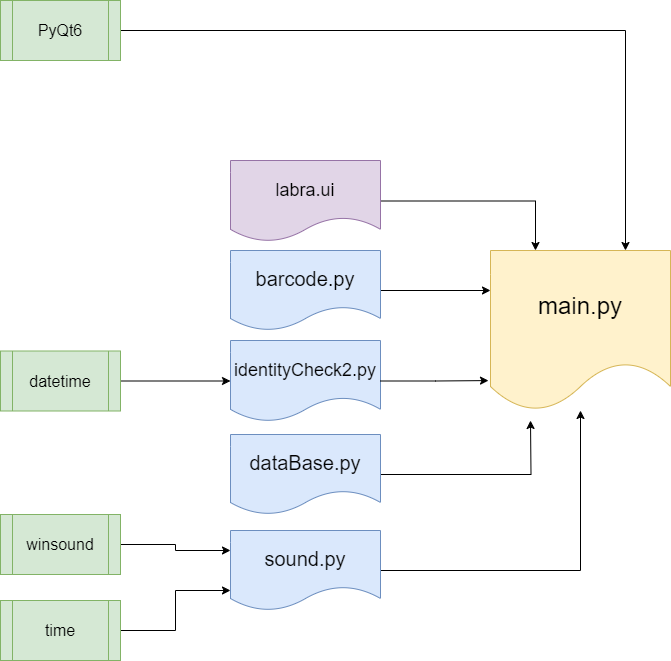

The diagram above was exported from draw.io. Its source (the exported page's mxGraphModel, read from the mxfile embedded in the PNG):
<mxGraphModel dx="1434" dy="956" grid="1" gridSize="10" guides="1" tooltips="1" connect="1" arrows="1" fold="1" page="1" pageScale="1" pageWidth="1169" pageHeight="827" math="0" shadow="0">
  <root>
    <mxCell id="0" />
    <mxCell id="1" parent="0" />
    <mxCell id="2" value="&lt;font style=&quot;font-size: 24px;&quot;&gt;main.py&lt;/font&gt;" style="shape=document;whiteSpace=wrap;html=1;boundedLbl=1;fillColor=#fff2cc;strokeColor=#d6b656;" vertex="1" parent="1">
      <mxGeometry x="760" y="270" width="180" height="160" as="geometry" />
    </mxCell>
    <mxCell id="3" style="edgeStyle=orthogonalEdgeStyle;rounded=0;orthogonalLoop=1;jettySize=auto;html=1;entryX=0;entryY=0.25;entryDx=0;entryDy=0;" edge="1" source="4" target="2" parent="1">
      <mxGeometry relative="1" as="geometry" />
    </mxCell>
    <mxCell id="4" value="barcode.py" style="shape=document;whiteSpace=wrap;html=1;boundedLbl=1;fillColor=#dae8fc;strokeColor=#6c8ebf;fontSize=20;" vertex="1" parent="1">
      <mxGeometry x="500" y="270" width="150" height="80" as="geometry" />
    </mxCell>
    <mxCell id="5" value="&lt;font style=&quot;font-size: 18px;&quot;&gt;identityCheck2.py&lt;/font&gt;" style="shape=document;whiteSpace=wrap;html=1;boundedLbl=1;fillColor=#dae8fc;strokeColor=#6c8ebf;fontSize=20;" vertex="1" parent="1">
      <mxGeometry x="500" y="360" width="150" height="81" as="geometry" />
    </mxCell>
    <mxCell id="6" style="edgeStyle=orthogonalEdgeStyle;rounded=0;orthogonalLoop=1;jettySize=auto;html=1;entryX=0.25;entryY=0;entryDx=0;entryDy=0;" edge="1" source="7" target="2" parent="1">
      <mxGeometry relative="1" as="geometry" />
    </mxCell>
    <mxCell id="7" value="&lt;span style=&quot;font-size: 18px;&quot;&gt;labra.ui&lt;/span&gt;" style="shape=document;whiteSpace=wrap;html=1;boundedLbl=1;fillColor=#e1d5e7;strokeColor=#9673a6;fontSize=20;" vertex="1" parent="1">
      <mxGeometry x="500" y="180" width="150" height="81" as="geometry" />
    </mxCell>
    <mxCell id="8" style="edgeStyle=orthogonalEdgeStyle;rounded=0;orthogonalLoop=1;jettySize=auto;html=1;" edge="1" source="9" parent="1">
      <mxGeometry relative="1" as="geometry">
        <mxPoint x="800" y="440" as="targetPoint" />
      </mxGeometry>
    </mxCell>
    <mxCell id="9" value="dataBase.py" style="shape=document;whiteSpace=wrap;html=1;boundedLbl=1;fillColor=#dae8fc;strokeColor=#6c8ebf;fontSize=20;" vertex="1" parent="1">
      <mxGeometry x="500" y="454" width="150" height="80" as="geometry" />
    </mxCell>
    <mxCell id="10" style="edgeStyle=orthogonalEdgeStyle;rounded=0;orthogonalLoop=1;jettySize=auto;html=1;" edge="1" source="11" target="2" parent="1">
      <mxGeometry relative="1" as="geometry" />
    </mxCell>
    <mxCell id="11" value="sound.py" style="shape=document;whiteSpace=wrap;html=1;boundedLbl=1;fillColor=#dae8fc;strokeColor=#6c8ebf;fontSize=20;" vertex="1" parent="1">
      <mxGeometry x="500" y="550" width="150" height="80" as="geometry" />
    </mxCell>
    <mxCell id="12" style="edgeStyle=orthogonalEdgeStyle;rounded=0;orthogonalLoop=1;jettySize=auto;html=1;entryX=-0.011;entryY=0.813;entryDx=0;entryDy=0;entryPerimeter=0;" edge="1" source="5" target="2" parent="1">
      <mxGeometry relative="1" as="geometry" />
    </mxCell>
    <mxCell id="13" style="edgeStyle=orthogonalEdgeStyle;rounded=0;orthogonalLoop=1;jettySize=auto;html=1;entryX=0;entryY=0.25;entryDx=0;entryDy=0;" edge="1" source="14" target="11" parent="1">
      <mxGeometry relative="1" as="geometry" />
    </mxCell>
    <mxCell id="14" value="winsound" style="shape=process;whiteSpace=wrap;html=1;backgroundOutline=1;fontSize=16;fillColor=#d5e8d4;strokeColor=#82b366;" vertex="1" parent="1">
      <mxGeometry x="270" y="534" width="120" height="60" as="geometry" />
    </mxCell>
    <mxCell id="15" style="edgeStyle=orthogonalEdgeStyle;rounded=0;orthogonalLoop=1;jettySize=auto;html=1;entryX=0;entryY=0.75;entryDx=0;entryDy=0;" edge="1" source="16" target="11" parent="1">
      <mxGeometry relative="1" as="geometry" />
    </mxCell>
    <mxCell id="16" value="time" style="shape=process;whiteSpace=wrap;html=1;backgroundOutline=1;fontSize=16;fillColor=#d5e8d4;strokeColor=#82b366;" vertex="1" parent="1">
      <mxGeometry x="270" y="620" width="120" height="60" as="geometry" />
    </mxCell>
    <mxCell id="17" style="edgeStyle=orthogonalEdgeStyle;rounded=0;orthogonalLoop=1;jettySize=auto;html=1;" edge="1" source="18" target="5" parent="1">
      <mxGeometry relative="1" as="geometry" />
    </mxCell>
    <mxCell id="18" value="datetime" style="shape=process;whiteSpace=wrap;html=1;backgroundOutline=1;fontSize=16;fillColor=#d5e8d4;strokeColor=#82b366;" vertex="1" parent="1">
      <mxGeometry x="270" y="370.5" width="120" height="60" as="geometry" />
    </mxCell>
    <mxCell id="19" style="edgeStyle=orthogonalEdgeStyle;rounded=0;orthogonalLoop=1;jettySize=auto;html=1;entryX=0.75;entryY=0;entryDx=0;entryDy=0;" edge="1" source="20" target="2" parent="1">
      <mxGeometry relative="1" as="geometry" />
    </mxCell>
    <mxCell id="20" value="PyQt6" style="shape=process;whiteSpace=wrap;html=1;backgroundOutline=1;fontSize=16;fillColor=#d5e8d4;strokeColor=#82b366;" vertex="1" parent="1">
      <mxGeometry x="270" y="20" width="120" height="60" as="geometry" />
    </mxCell>
  </root>
</mxGraphModel>